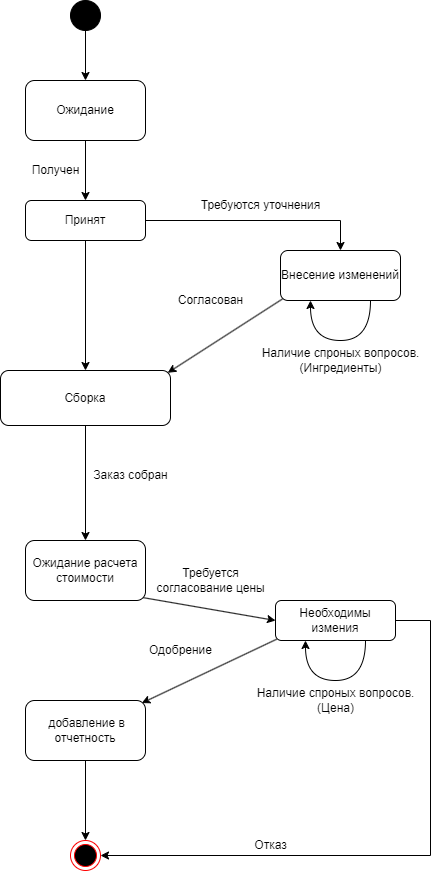

The diagram above was exported from draw.io. Its source (the exported page's mxGraphModel, read from the mxfile embedded in the PNG):
<mxGraphModel dx="1038" dy="649" grid="1" gridSize="10" guides="1" tooltips="1" connect="1" arrows="1" fold="1" page="1" pageScale="1" pageWidth="827" pageHeight="1169" math="0" shadow="0">
  <root>
    <mxCell id="0" />
    <mxCell id="1" parent="0" />
    <mxCell id="VwKZxqTq4C3SffgAfXpE-10" style="edgeStyle=orthogonalEdgeStyle;rounded=0;orthogonalLoop=1;jettySize=auto;html=1;entryX=0.5;entryY=0;entryDx=0;entryDy=0;exitX=0.5;exitY=1;exitDx=0;exitDy=0;" parent="1" source="oSAIgjSOVH7H1BBieFeS-7" target="VwKZxqTq4C3SffgAfXpE-5" edge="1">
      <mxGeometry relative="1" as="geometry">
        <mxPoint x="445" y="330" as="targetPoint" />
        <mxPoint x="440" y="290" as="sourcePoint" />
      </mxGeometry>
    </mxCell>
    <mxCell id="oSAIgjSOVH7H1BBieFeS-8" style="edgeStyle=orthogonalEdgeStyle;rounded=0;orthogonalLoop=1;jettySize=auto;html=1;" parent="1" source="VwKZxqTq4C3SffgAfXpE-3" target="oSAIgjSOVH7H1BBieFeS-7" edge="1">
      <mxGeometry relative="1" as="geometry" />
    </mxCell>
    <mxCell id="VwKZxqTq4C3SffgAfXpE-3" value="" style="ellipse;whiteSpace=wrap;html=1;aspect=fixed;fillColor=#000000;" parent="1" vertex="1">
      <mxGeometry x="430" y="160" width="30" height="30" as="geometry" />
    </mxCell>
    <mxCell id="VwKZxqTq4C3SffgAfXpE-11" style="edgeStyle=orthogonalEdgeStyle;rounded=0;orthogonalLoop=1;jettySize=auto;html=1;exitX=1;exitY=0.5;exitDx=0;exitDy=0;" parent="1" source="VwKZxqTq4C3SffgAfXpE-5" target="VwKZxqTq4C3SffgAfXpE-7" edge="1">
      <mxGeometry relative="1" as="geometry">
        <mxPoint x="505" y="350" as="sourcePoint" />
      </mxGeometry>
    </mxCell>
    <mxCell id="oSAIgjSOVH7H1BBieFeS-3" style="edgeStyle=orthogonalEdgeStyle;rounded=0;orthogonalLoop=1;jettySize=auto;html=1;exitX=0.5;exitY=1;exitDx=0;exitDy=0;" parent="1" source="VwKZxqTq4C3SffgAfXpE-5" target="VwKZxqTq4C3SffgAfXpE-18" edge="1">
      <mxGeometry relative="1" as="geometry" />
    </mxCell>
    <mxCell id="VwKZxqTq4C3SffgAfXpE-5" value="Принят" style="rounded=1;whiteSpace=wrap;html=1;fillColor=#FFFFFF;" parent="1" vertex="1">
      <mxGeometry x="385" y="360" width="120" height="40" as="geometry" />
    </mxCell>
    <mxCell id="VwKZxqTq4C3SffgAfXpE-15" style="rounded=0;orthogonalLoop=1;jettySize=auto;html=1;exitX=0.025;exitY=0.956;exitDx=0;exitDy=0;entryX=0.984;entryY=0.041;entryDx=0;entryDy=0;exitPerimeter=0;entryPerimeter=0;" parent="1" source="VwKZxqTq4C3SffgAfXpE-7" target="VwKZxqTq4C3SffgAfXpE-18" edge="1">
      <mxGeometry relative="1" as="geometry">
        <mxPoint x="505" y="520" as="targetPoint" />
      </mxGeometry>
    </mxCell>
    <mxCell id="VwKZxqTq4C3SffgAfXpE-7" value="Внесение изменений" style="rounded=1;whiteSpace=wrap;html=1;fillColor=#FFFFFF;" parent="1" vertex="1">
      <mxGeometry x="640" y="410" width="120" height="50" as="geometry" />
    </mxCell>
    <mxCell id="VwKZxqTq4C3SffgAfXpE-8" value="" style="ellipse;html=1;shape=endState;fillColor=#000000;strokeColor=#ff0000;" parent="1" vertex="1">
      <mxGeometry x="430" y="1000" width="30" height="30" as="geometry" />
    </mxCell>
    <mxCell id="oSAIgjSOVH7H1BBieFeS-18" style="edgeStyle=orthogonalEdgeStyle;rounded=0;orthogonalLoop=1;jettySize=auto;html=1;entryX=1;entryY=0.5;entryDx=0;entryDy=0;" parent="1" source="VwKZxqTq4C3SffgAfXpE-9" target="VwKZxqTq4C3SffgAfXpE-8" edge="1">
      <mxGeometry relative="1" as="geometry">
        <Array as="points">
          <mxPoint x="790" y="780" />
          <mxPoint x="790" y="1015" />
        </Array>
      </mxGeometry>
    </mxCell>
    <mxCell id="oSAIgjSOVH7H1BBieFeS-19" style="rounded=0;orthogonalLoop=1;jettySize=auto;html=1;exitX=0.011;exitY=0.966;exitDx=0;exitDy=0;entryX=0.969;entryY=0.043;entryDx=0;entryDy=0;entryPerimeter=0;exitPerimeter=0;" parent="1" source="VwKZxqTq4C3SffgAfXpE-9" target="VwKZxqTq4C3SffgAfXpE-31" edge="1">
      <mxGeometry relative="1" as="geometry" />
    </mxCell>
    <mxCell id="VwKZxqTq4C3SffgAfXpE-9" value="Необходимы измения" style="rounded=1;whiteSpace=wrap;html=1;fillColor=#FFFFFF;" parent="1" vertex="1">
      <mxGeometry x="635" y="760" width="120" height="40" as="geometry" />
    </mxCell>
    <mxCell id="VwKZxqTq4C3SffgAfXpE-12" style="edgeStyle=orthogonalEdgeStyle;rounded=0;orthogonalLoop=1;jettySize=auto;html=1;exitX=0.75;exitY=1;exitDx=0;exitDy=0;entryX=0.25;entryY=1;entryDx=0;entryDy=0;curved=1;" parent="1" source="VwKZxqTq4C3SffgAfXpE-7" target="VwKZxqTq4C3SffgAfXpE-7" edge="1">
      <mxGeometry relative="1" as="geometry">
        <Array as="points">
          <mxPoint x="730" y="500" />
          <mxPoint x="670" y="500" />
        </Array>
      </mxGeometry>
    </mxCell>
    <mxCell id="VwKZxqTq4C3SffgAfXpE-13" value="Наличие спроных вопросов.&lt;br&gt;(Ингредиенты)" style="text;html=1;align=center;verticalAlign=middle;resizable=0;points=[];autosize=1;strokeColor=none;fillColor=none;" parent="1" vertex="1">
      <mxGeometry x="610" y="500" width="180" height="40" as="geometry" />
    </mxCell>
    <mxCell id="VwKZxqTq4C3SffgAfXpE-23" style="edgeStyle=none;rounded=0;orthogonalLoop=1;jettySize=auto;html=1;" parent="1" source="VwKZxqTq4C3SffgAfXpE-18" edge="1">
      <mxGeometry relative="1" as="geometry">
        <mxPoint x="445" y="700" as="targetPoint" />
      </mxGeometry>
    </mxCell>
    <mxCell id="VwKZxqTq4C3SffgAfXpE-18" value="Сборка" style="rounded=1;whiteSpace=wrap;html=1;fillColor=#FFFFFF;" parent="1" vertex="1">
      <mxGeometry x="360" y="530" width="170" height="55" as="geometry" />
    </mxCell>
    <mxCell id="VwKZxqTq4C3SffgAfXpE-19" value="Наличие спроных вопросов.&lt;br&gt;(Цена)" style="text;html=1;align=center;verticalAlign=middle;resizable=0;points=[];autosize=1;strokeColor=none;fillColor=none;" parent="1" vertex="1">
      <mxGeometry x="605" y="840" width="180" height="40" as="geometry" />
    </mxCell>
    <mxCell id="VwKZxqTq4C3SffgAfXpE-25" style="edgeStyle=none;rounded=0;orthogonalLoop=1;jettySize=auto;html=1;entryX=0;entryY=0.5;entryDx=0;entryDy=0;exitX=0.977;exitY=0.951;exitDx=0;exitDy=0;exitPerimeter=0;" parent="1" source="VwKZxqTq4C3SffgAfXpE-24" target="VwKZxqTq4C3SffgAfXpE-9" edge="1">
      <mxGeometry relative="1" as="geometry" />
    </mxCell>
    <mxCell id="VwKZxqTq4C3SffgAfXpE-24" value="Ожидание расчета стоимости" style="rounded=1;whiteSpace=wrap;html=1;fillColor=#FFFFFF;" parent="1" vertex="1">
      <mxGeometry x="385" y="700" width="120" height="60" as="geometry" />
    </mxCell>
    <mxCell id="VwKZxqTq4C3SffgAfXpE-32" style="edgeStyle=none;rounded=0;orthogonalLoop=1;jettySize=auto;html=1;exitX=0.5;exitY=1;exitDx=0;exitDy=0;entryX=0.5;entryY=0;entryDx=0;entryDy=0;" parent="1" source="VwKZxqTq4C3SffgAfXpE-31" target="VwKZxqTq4C3SffgAfXpE-8" edge="1">
      <mxGeometry relative="1" as="geometry" />
    </mxCell>
    <mxCell id="VwKZxqTq4C3SffgAfXpE-31" value="&amp;nbsp;добавление в отчетность" style="rounded=1;whiteSpace=wrap;html=1;fillColor=#FFFFFF;" parent="1" vertex="1">
      <mxGeometry x="385" y="860" width="120" height="60" as="geometry" />
    </mxCell>
    <mxCell id="oSAIgjSOVH7H1BBieFeS-1" value="Согласован" style="text;html=1;align=center;verticalAlign=middle;resizable=0;points=[];autosize=1;strokeColor=none;fillColor=none;" parent="1" vertex="1">
      <mxGeometry x="525" y="445" width="90" height="30" as="geometry" />
    </mxCell>
    <mxCell id="oSAIgjSOVH7H1BBieFeS-6" value="Требуются уточнения" style="text;html=1;align=center;verticalAlign=middle;resizable=0;points=[];autosize=1;strokeColor=none;fillColor=none;" parent="1" vertex="1">
      <mxGeometry x="550" y="350" width="140" height="30" as="geometry" />
    </mxCell>
    <mxCell id="oSAIgjSOVH7H1BBieFeS-7" value="Ожидание" style="rounded=1;whiteSpace=wrap;html=1;fillColor=default;" parent="1" vertex="1">
      <mxGeometry x="385" y="240" width="120" height="60" as="geometry" />
    </mxCell>
    <mxCell id="oSAIgjSOVH7H1BBieFeS-9" value="Получен" style="text;html=1;align=center;verticalAlign=middle;resizable=0;points=[];autosize=1;strokeColor=none;fillColor=none;" parent="1" vertex="1">
      <mxGeometry x="380" y="315" width="70" height="30" as="geometry" />
    </mxCell>
    <mxCell id="oSAIgjSOVH7H1BBieFeS-11" value="Заказ собран&lt;br&gt;" style="text;html=1;align=center;verticalAlign=middle;resizable=0;points=[];autosize=1;strokeColor=none;fillColor=none;" parent="1" vertex="1">
      <mxGeometry x="440" y="620" width="100" height="30" as="geometry" />
    </mxCell>
    <mxCell id="oSAIgjSOVH7H1BBieFeS-12" value="Требуется &lt;br&gt;согласование цены" style="text;html=1;align=center;verticalAlign=middle;resizable=0;points=[];autosize=1;strokeColor=none;fillColor=none;" parent="1" vertex="1">
      <mxGeometry x="505" y="720" width="130" height="40" as="geometry" />
    </mxCell>
    <mxCell id="oSAIgjSOVH7H1BBieFeS-13" style="edgeStyle=orthogonalEdgeStyle;rounded=0;orthogonalLoop=1;jettySize=auto;html=1;exitX=0.75;exitY=1;exitDx=0;exitDy=0;entryX=0.25;entryY=1;entryDx=0;entryDy=0;curved=1;" parent="1" source="VwKZxqTq4C3SffgAfXpE-9" target="VwKZxqTq4C3SffgAfXpE-9" edge="1">
      <mxGeometry relative="1" as="geometry">
        <Array as="points">
          <mxPoint x="725" y="840" />
          <mxPoint x="665" y="840" />
        </Array>
      </mxGeometry>
    </mxCell>
    <mxCell id="oSAIgjSOVH7H1BBieFeS-14" value="Одобрение" style="text;html=1;align=center;verticalAlign=middle;resizable=0;points=[];autosize=1;strokeColor=none;fillColor=none;" parent="1" vertex="1">
      <mxGeometry x="495" y="795" width="90" height="30" as="geometry" />
    </mxCell>
    <mxCell id="oSAIgjSOVH7H1BBieFeS-17" value="Отказ" style="text;html=1;align=center;verticalAlign=middle;resizable=0;points=[];autosize=1;strokeColor=none;fillColor=none;" parent="1" vertex="1">
      <mxGeometry x="600" y="990" width="60" height="30" as="geometry" />
    </mxCell>
  </root>
</mxGraphModel>